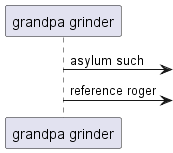

The diagram above was rendered by PlantUML. Its source (embedded in the PNG):
@startuml
participant "grandpa grinder" as 0
0 ->] : asylum such
0 ->] : reference roger
@enduml